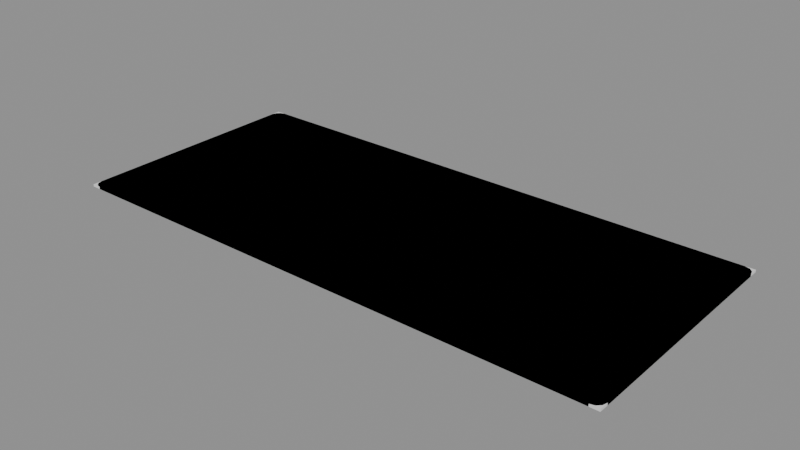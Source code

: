 # Source: deskMat.blend  (saved by Blender 4.5.87; exported with 4.5.12 LTS)
import bpy
from mathutils import Matrix  # noqa: F401  (used for matrix-valued properties, if any)

bpy.ops.wm.read_factory_settings(use_empty=True)
scene = bpy.context.scene
scene.name = 'Scene'

# ---- collections
col_a = bpy.data.collections.new('a'); scene.collection.children.link(col_a)
col_b = bpy.data.collections.new('b'); scene.collection.children.link(col_b)
col_c = bpy.data.collections.new('c'); scene.collection.children.link(col_c)

# ---- materials (node trees are filled in below, after node groups)
mat_grey6 = bpy.data.materials.new('grey6')
mat_blue2 = bpy.data.materials.new('blue2')
mat_blue3 = bpy.data.materials.new('blue3')

# ---- material node trees

# ---- meshes
me_a_body = bpy.data.meshes.new('a_body')
me_a_body.from_pydata([(-0.36, -0.16, 2.98e-08), (-0.36, -0.16, 0.003), (-0.36, 0.16, 2.98e-08), (-0.36, 0.16, 0.003), (0.36, -0.16, 2.98e-08), (0.36, -0.16, 0.003), (0.36, 0.16, 2.98e-08), (0.36, 0.16, 0.003)], [], [(0, 1, 3, 2), (2, 3, 7, 6), (6, 7, 5, 4), (4, 5, 1, 0), (2, 6, 4, 0), (7, 3, 1, 5)])
me_a_body.materials.append(mat_grey6)
me_a_body.update()
me_b_body = bpy.data.meshes.new('b_body')
me_b_body.from_pydata([(0.36, 0.148, 0.0), (0.3584, 0.154, 0.0), (0.354, 0.1584, 0.0), (0.348, 0.16, 0.0), (-0.348, 0.16, 0.0), (-0.354, 0.1584, 0.0), (-0.3584, 0.154, 0.0), (-0.36, 0.148, 0.0), (-0.36, -0.148, 0.0), (-0.3584, -0.154, 0.0), (-0.354, -0.1584, 0.0), (-0.348, -0.16, 0.0), (0.348, -0.16, 0.0), (0.354, -0.1584, 0.0), (0.3584, -0.154, 0.0), (0.36, -0.148, 0.0), (0.36, 0.148, 0.003), (0.3584, 0.154, 0.003), (0.354, 0.1584, 0.003), (0.348, 0.16, 0.003), (-0.348, 0.16, 0.003), (-0.354, 0.1584, 0.003), (-0.3584, 0.154, 0.003), (-0.36, 0.148, 0.003), (-0.36, -0.148, 0.003), (-0.3584, -0.154, 0.003), (-0.354, -0.1584, 0.003), (-0.348, -0.16, 0.003), (0.348, -0.16, 0.003), (0.354, -0.1584, 0.003), (0.3584, -0.154, 0.003), (0.36, -0.148, 0.003)], [], [(0, 1, 17, 16), (1, 2, 18, 17), (2, 3, 19, 18), (3, 4, 20, 19), (4, 5, 21, 20), (5, 6, 22, 21), (6, 7, 23, 22), (7, 8, 24, 23), (8, 9, 25, 24), (9, 10, 26, 25), (10, 11, 27, 26), (11, 12, 28, 27), (12, 13, 29, 28), (13, 14, 30, 29), (14, 15, 31, 30), (15, 0, 16, 31), (16, 17, 18, 19, 20, 21, 22, 23, 24, 25, 26, 27, 28, 29, 30, 31)])
me_b_body.polygons.foreach_set('use_smooth', [True] * 17)
_k = set([(0, 1), (0, 15), (1, 2), (2, 3), (3, 4), (4, 5), (5, 6), (6, 7), (7, 8), (8, 9), (9, 10), (10, 11), (11, 12), (12, 13), (13, 14), (14, 15), (16, 17), (16, 31), (17, 18), (18, 19), (19, 20), (20, 21), (21, 22), (22, 23), (23, 24), (24, 25), (25, 26), (26, 27), (27, 28), (28, 29), (29, 30), (30, 31)])
me_b_body.attributes.new('sharp_edge', 'BOOLEAN', 'EDGE').data.foreach_set('value', [ (min(e.vertices), max(e.vertices)) in _k for e in me_b_body.edges])
me_b_body.materials.append(mat_blue2)
me_b_body.update()
me_c_body = bpy.data.meshes.new('c_body')
me_c_body.from_pydata([(0.36, 0.148, 0.0), (0.3584, 0.154, 0.0), (0.354, 0.1584, 0.0), (0.348, 0.16, 0.0), (-0.348, 0.16, 0.0), (-0.354, 0.1584, 0.0), (-0.3584, 0.154, 0.0), (-0.36, 0.148, 0.0), (-0.36, -0.148, 0.0), (-0.3584, -0.154, 0.0), (-0.354, -0.1584, 0.0), (-0.348, -0.16, 0.0), (0.348, -0.16, 0.0), (0.354, -0.1584, 0.0), (0.3584, -0.154, 0.0), (0.36, -0.148, 0.0), (0.36, 0.148, 0.003), (0.3584, 0.154, 0.003), (0.354, 0.1584, 0.003), (0.348, 0.16, 0.003), (-0.348, 0.16, 0.003), (-0.354, 0.1584, 0.003), (-0.3584, 0.154, 0.003), (-0.36, 0.148, 0.003), (-0.36, -0.148, 0.003), (-0.3584, -0.154, 0.003), (-0.354, -0.1584, 0.003), (-0.348, -0.16, 0.003), (0.348, -0.16, 0.003), (0.354, -0.1584, 0.003), (0.3584, -0.154, 0.003), (0.36, -0.148, 0.003)], [], [(0, 1, 17, 16), (1, 2, 18, 17), (2, 3, 19, 18), (3, 4, 20, 19), (4, 5, 21, 20), (5, 6, 22, 21), (6, 7, 23, 22), (7, 8, 24, 23), (8, 9, 25, 24), (9, 10, 26, 25), (10, 11, 27, 26), (11, 12, 28, 27), (12, 13, 29, 28), (13, 14, 30, 29), (14, 15, 31, 30), (15, 0, 16, 31), (16, 17, 18, 19, 20, 21, 22, 23, 24, 25, 26, 27, 28, 29, 30, 31)])
_k = set([(0, 1), (0, 15), (1, 2), (2, 3), (3, 4), (4, 5), (5, 6), (6, 7), (7, 8), (8, 9), (9, 10), (10, 11), (11, 12), (12, 13), (13, 14), (14, 15), (16, 17), (16, 31), (17, 18), (18, 19), (19, 20), (20, 21), (21, 22), (22, 23), (23, 24), (24, 25), (25, 26), (26, 27), (27, 28), (28, 29), (29, 30), (30, 31)])
me_c_body.attributes.new('sharp_edge', 'BOOLEAN', 'EDGE').data.foreach_set('value', [ (min(e.vertices), max(e.vertices)) in _k for e in me_c_body.edges])
me_c_body.materials.append(mat_blue3)
me_c_body.update()

# ---- objects
ob_a_body = bpy.data.objects.new('a_body', me_a_body)
ob_b_body = bpy.data.objects.new('b_body', me_b_body)
ob_c_body = bpy.data.objects.new('c_body', me_c_body)

# ---- transforms, parenting, visibility, modifiers, constraints
ob_a_body.location = (0.0, 0.0, 0.0)
ob_b_body.location = (0.0, 0.0, 0.0)
ob_c_body.location = (0.0, 0.0, 0.0)

# ---- collection membership
col_a.objects.link(ob_a_body)
col_b.objects.link(ob_b_body)
col_c.objects.link(ob_c_body)

# ---- scene / render settings (as saved in the file)
scene.frame_start = 1; scene.frame_end = 250; scene.frame_set(1)
scene.render.engine = 'BLENDER_EEVEE_NEXT'
bpy.context.view_layer.update()

# ---- added for rendering (the .blend has no active camera and no usable light): camera, sun + grey world if the file has none
cam_auto = bpy.data.cameras.new('AutoCamera')
cam_auto.lens = 50.0
cam_auto.sensor_width = 36.0
cam_auto.clip_end = 1000.0
ob_auto_camera = bpy.data.objects.new('AutoCamera', cam_auto)
scene.collection.objects.link(ob_auto_camera)
ob_auto_camera.location = (0.728998, -0.874797, 0.584698)
ob_auto_camera.rotation_euler = (1.09748, -7.21219e-08, 0.694738)
scene.camera = ob_auto_camera
light_auto_sun = bpy.data.lights.new('AutoSun', 'SUN')
light_auto_sun.energy = 3.0
light_auto_sun.angle = 0.0523599
ob_auto_sun = bpy.data.objects.new('AutoSun', light_auto_sun)
scene.collection.objects.link(ob_auto_sun)
ob_auto_sun.rotation_euler = (0.872665, 0.174533, 0.523599)
if scene.world is None:
    world_auto = bpy.data.worlds.new('AutoWorld')
    world_auto.color = (0.3, 0.3, 0.3)
    scene.world = world_auto
bpy.context.view_layer.update()
